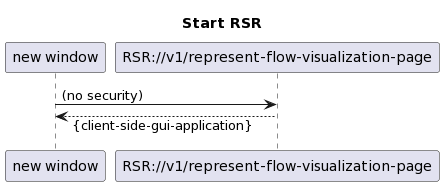

The diagram above was rendered by PlantUML. Its source (embedded in the PNG):
@startuml
skinparam responseMessageBelowArrow true

title Start RSR

participant "new window"
participant "RSR://v1/represent-flow-visualization-page"

"new window" -> "RSR://v1/represent-flow-visualization-page": (no security)
"RSR://v1/represent-flow-visualization-page" --> "new window": {client-side-gui-application}
@enduml